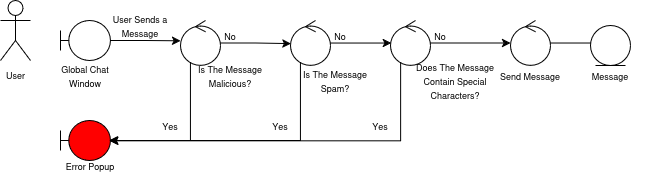

The diagram above was exported from draw.io. Its source (the exported page's mxGraphModel, read from the mxfile embedded in the PNG):
<mxGraphModel dx="815" dy="447" grid="1" gridSize="10" guides="1" tooltips="1" connect="1" arrows="1" fold="1" page="1" pageScale="1" pageWidth="850" pageHeight="1100" math="0" shadow="0">
  <root>
    <mxCell id="0" />
    <mxCell id="1" parent="0" />
    <mxCell id="ARNJON7qMQ3Zft_D0BDi-1" value="&lt;font style=&quot;font-size: 9px;&quot;&gt;User&lt;/font&gt;" style="shape=umlActor;verticalLabelPosition=bottom;verticalAlign=top;html=1;" vertex="1" parent="1">
      <mxGeometry x="70" y="150" width="30" height="60" as="geometry" />
    </mxCell>
    <mxCell id="ARNJON7qMQ3Zft_D0BDi-2" value="" style="shape=umlBoundary;whiteSpace=wrap;html=1;" vertex="1" parent="1">
      <mxGeometry x="130" y="170" width="50" height="40" as="geometry" />
    </mxCell>
    <mxCell id="ARNJON7qMQ3Zft_D0BDi-3" value="" style="ellipse;shape=umlControl;whiteSpace=wrap;html=1;" vertex="1" parent="1">
      <mxGeometry x="250" y="170" width="40" height="45" as="geometry" />
    </mxCell>
    <mxCell id="ARNJON7qMQ3Zft_D0BDi-4" value="" style="ellipse;shape=umlEntity;whiteSpace=wrap;html=1;" vertex="1" parent="1">
      <mxGeometry x="660" y="175" width="40" height="40" as="geometry" />
    </mxCell>
    <mxCell id="ARNJON7qMQ3Zft_D0BDi-5" value="&lt;font style=&quot;font-size: 9px;&quot;&gt;&lt;font&gt;Global Chat Window&lt;/font&gt;&lt;font&gt;&lt;br&gt;&lt;/font&gt;&lt;/font&gt;" style="text;html=1;align=center;verticalAlign=middle;whiteSpace=wrap;rounded=0;" vertex="1" parent="1">
      <mxGeometry x="120" y="210" width="70" height="30" as="geometry" />
    </mxCell>
    <mxCell id="ARNJON7qMQ3Zft_D0BDi-6" style="edgeStyle=orthogonalEdgeStyle;rounded=0;orthogonalLoop=1;jettySize=auto;html=1;entryX=0.003;entryY=0.452;entryDx=0;entryDy=0;entryPerimeter=0;" edge="1" parent="1" source="ARNJON7qMQ3Zft_D0BDi-2" target="ARNJON7qMQ3Zft_D0BDi-3">
      <mxGeometry relative="1" as="geometry" />
    </mxCell>
    <mxCell id="ARNJON7qMQ3Zft_D0BDi-7" value="" style="shape=umlBoundary;whiteSpace=wrap;html=1;fillColor=#FF0000;" vertex="1" parent="1">
      <mxGeometry x="130" y="270" width="50" height="40" as="geometry" />
    </mxCell>
    <mxCell id="ARNJON7qMQ3Zft_D0BDi-8" value="&lt;font style=&quot;font-size: 9px;&quot;&gt;&lt;font&gt;Error Popup&lt;/font&gt;&lt;font&gt;&lt;br&gt;&lt;/font&gt;&lt;/font&gt;" style="text;html=1;align=center;verticalAlign=middle;whiteSpace=wrap;rounded=0;" vertex="1" parent="1">
      <mxGeometry x="130" y="300" width="60" height="30" as="geometry" />
    </mxCell>
    <mxCell id="ARNJON7qMQ3Zft_D0BDi-9" value="" style="ellipse;shape=umlControl;whiteSpace=wrap;html=1;" vertex="1" parent="1">
      <mxGeometry x="360" y="170" width="40" height="45" as="geometry" />
    </mxCell>
    <mxCell id="ARNJON7qMQ3Zft_D0BDi-10" value="" style="ellipse;shape=umlControl;whiteSpace=wrap;html=1;" vertex="1" parent="1">
      <mxGeometry x="460" y="170" width="40" height="45" as="geometry" />
    </mxCell>
    <mxCell id="ARNJON7qMQ3Zft_D0BDi-11" value="" style="ellipse;shape=umlControl;whiteSpace=wrap;html=1;" vertex="1" parent="1">
      <mxGeometry x="580" y="170" width="40" height="45" as="geometry" />
    </mxCell>
    <mxCell id="ARNJON7qMQ3Zft_D0BDi-12" style="edgeStyle=orthogonalEdgeStyle;rounded=0;orthogonalLoop=1;jettySize=auto;html=1;entryX=0.01;entryY=0.514;entryDx=0;entryDy=0;entryPerimeter=0;" edge="1" parent="1" source="ARNJON7qMQ3Zft_D0BDi-3" target="ARNJON7qMQ3Zft_D0BDi-9">
      <mxGeometry relative="1" as="geometry" />
    </mxCell>
    <mxCell id="ARNJON7qMQ3Zft_D0BDi-13" style="edgeStyle=orthogonalEdgeStyle;rounded=0;orthogonalLoop=1;jettySize=auto;html=1;entryX=0.024;entryY=0.501;entryDx=0;entryDy=0;entryPerimeter=0;" edge="1" parent="1" source="ARNJON7qMQ3Zft_D0BDi-9" target="ARNJON7qMQ3Zft_D0BDi-10">
      <mxGeometry relative="1" as="geometry" />
    </mxCell>
    <mxCell id="ARNJON7qMQ3Zft_D0BDi-14" style="edgeStyle=orthogonalEdgeStyle;rounded=0;orthogonalLoop=1;jettySize=auto;html=1;entryX=0;entryY=0.5;entryDx=0;entryDy=0;entryPerimeter=0;" edge="1" parent="1" source="ARNJON7qMQ3Zft_D0BDi-10" target="ARNJON7qMQ3Zft_D0BDi-11">
      <mxGeometry relative="1" as="geometry" />
    </mxCell>
    <mxCell id="ARNJON7qMQ3Zft_D0BDi-15" style="edgeStyle=orthogonalEdgeStyle;rounded=0;orthogonalLoop=1;jettySize=auto;html=1;entryX=0;entryY=0.438;entryDx=0;entryDy=0;entryPerimeter=0;endArrow=none;startFill=0;" edge="1" parent="1" source="ARNJON7qMQ3Zft_D0BDi-11" target="ARNJON7qMQ3Zft_D0BDi-4">
      <mxGeometry relative="1" as="geometry" />
    </mxCell>
    <mxCell id="ARNJON7qMQ3Zft_D0BDi-16" value="&lt;font style=&quot;font-size: 9px;&quot;&gt;&lt;font&gt;User Sends a Message&lt;/font&gt;&lt;font&gt;&lt;br&gt;&lt;/font&gt;&lt;/font&gt;" style="text;html=1;align=center;verticalAlign=middle;whiteSpace=wrap;rounded=0;" vertex="1" parent="1">
      <mxGeometry x="180" y="160" width="60" height="30" as="geometry" />
    </mxCell>
    <mxCell id="ARNJON7qMQ3Zft_D0BDi-17" style="edgeStyle=orthogonalEdgeStyle;rounded=0;orthogonalLoop=1;jettySize=auto;html=1;entryX=0.974;entryY=0.5;entryDx=0;entryDy=0;entryPerimeter=0;" edge="1" parent="1" source="ARNJON7qMQ3Zft_D0BDi-3" target="ARNJON7qMQ3Zft_D0BDi-7">
      <mxGeometry relative="1" as="geometry">
        <Array as="points">
          <mxPoint x="260" y="290" />
        </Array>
      </mxGeometry>
    </mxCell>
    <mxCell id="ARNJON7qMQ3Zft_D0BDi-18" style="edgeStyle=orthogonalEdgeStyle;rounded=0;orthogonalLoop=1;jettySize=auto;html=1;" edge="1" parent="1" source="ARNJON7qMQ3Zft_D0BDi-9">
      <mxGeometry relative="1" as="geometry">
        <mxPoint x="179" y="290" as="targetPoint" />
        <Array as="points">
          <mxPoint x="370" y="290" />
        </Array>
      </mxGeometry>
    </mxCell>
    <mxCell id="ARNJON7qMQ3Zft_D0BDi-19" style="edgeStyle=orthogonalEdgeStyle;rounded=0;orthogonalLoop=1;jettySize=auto;html=1;entryX=0.986;entryY=0.508;entryDx=0;entryDy=0;entryPerimeter=0;" edge="1" parent="1" source="ARNJON7qMQ3Zft_D0BDi-10" target="ARNJON7qMQ3Zft_D0BDi-7">
      <mxGeometry relative="1" as="geometry">
        <Array as="points">
          <mxPoint x="470" y="290" />
        </Array>
      </mxGeometry>
    </mxCell>
    <mxCell id="ARNJON7qMQ3Zft_D0BDi-22" value="&lt;font style=&quot;font-size: 9px;&quot;&gt;Yes&lt;/font&gt;" style="text;html=1;align=center;verticalAlign=middle;whiteSpace=wrap;rounded=0;" vertex="1" parent="1">
      <mxGeometry x="210" y="260" width="60" height="30" as="geometry" />
    </mxCell>
    <mxCell id="ARNJON7qMQ3Zft_D0BDi-23" value="&lt;font style=&quot;font-size: 9px;&quot;&gt;Yes&lt;/font&gt;" style="text;html=1;align=center;verticalAlign=middle;whiteSpace=wrap;rounded=0;" vertex="1" parent="1">
      <mxGeometry x="320" y="260" width="60" height="30" as="geometry" />
    </mxCell>
    <mxCell id="ARNJON7qMQ3Zft_D0BDi-24" value="&lt;font style=&quot;font-size: 9px;&quot;&gt;Yes&lt;/font&gt;" style="text;html=1;align=center;verticalAlign=middle;whiteSpace=wrap;rounded=0;" vertex="1" parent="1">
      <mxGeometry x="420" y="260" width="60" height="30" as="geometry" />
    </mxCell>
    <mxCell id="ARNJON7qMQ3Zft_D0BDi-25" value="&lt;font style=&quot;font-size: 9px;&quot;&gt;No&lt;/font&gt;" style="text;html=1;align=center;verticalAlign=middle;whiteSpace=wrap;rounded=0;" vertex="1" parent="1">
      <mxGeometry x="270" y="170" width="60" height="30" as="geometry" />
    </mxCell>
    <mxCell id="ARNJON7qMQ3Zft_D0BDi-26" value="&lt;font style=&quot;font-size: 9px;&quot;&gt;No&lt;/font&gt;" style="text;html=1;align=center;verticalAlign=middle;whiteSpace=wrap;rounded=0;" vertex="1" parent="1">
      <mxGeometry x="380" y="170" width="60" height="30" as="geometry" />
    </mxCell>
    <mxCell id="ARNJON7qMQ3Zft_D0BDi-27" value="&lt;font style=&quot;font-size: 9px;&quot;&gt;No&lt;/font&gt;" style="text;html=1;align=center;verticalAlign=middle;whiteSpace=wrap;rounded=0;" vertex="1" parent="1">
      <mxGeometry x="480" y="170" width="60" height="30" as="geometry" />
    </mxCell>
    <mxCell id="ARNJON7qMQ3Zft_D0BDi-28" value="&lt;font style=&quot;font-size: 9px;&quot;&gt;&lt;font&gt;Is The Message Malicious?&lt;/font&gt;&lt;font&gt;&lt;br&gt;&lt;/font&gt;&lt;/font&gt;" style="text;html=1;align=center;verticalAlign=middle;whiteSpace=wrap;rounded=0;" vertex="1" parent="1">
      <mxGeometry x="265" y="210" width="70" height="30" as="geometry" />
    </mxCell>
    <mxCell id="ARNJON7qMQ3Zft_D0BDi-29" value="&lt;font style=&quot;font-size: 9px;&quot;&gt;&lt;font&gt;Is The Message Spam?&lt;/font&gt;&lt;font&gt;&lt;br&gt;&lt;/font&gt;&lt;/font&gt;" style="text;html=1;align=center;verticalAlign=middle;whiteSpace=wrap;rounded=0;" vertex="1" parent="1">
      <mxGeometry x="370" y="215" width="70" height="30" as="geometry" />
    </mxCell>
    <mxCell id="ARNJON7qMQ3Zft_D0BDi-30" value="&lt;font style=&quot;font-size: 9px;&quot;&gt;&lt;font&gt;Does The Message Contain Special Characters?&lt;/font&gt;&lt;font&gt;&lt;br&gt;&lt;/font&gt;&lt;/font&gt;" style="text;html=1;align=center;verticalAlign=middle;whiteSpace=wrap;rounded=0;" vertex="1" parent="1">
      <mxGeometry x="480" y="215" width="90" height="30" as="geometry" />
    </mxCell>
    <mxCell id="ARNJON7qMQ3Zft_D0BDi-31" value="&lt;font style=&quot;font-size: 9px;&quot;&gt;&lt;font&gt;Send Message&lt;/font&gt;&lt;font&gt;&lt;br&gt;&lt;/font&gt;&lt;/font&gt;" style="text;html=1;align=center;verticalAlign=middle;whiteSpace=wrap;rounded=0;" vertex="1" parent="1">
      <mxGeometry x="565" y="210" width="70" height="30" as="geometry" />
    </mxCell>
    <mxCell id="ARNJON7qMQ3Zft_D0BDi-32" value="&lt;font style=&quot;font-size: 9px;&quot;&gt;&lt;font&gt;Message&lt;/font&gt;&lt;font&gt;&lt;br&gt;&lt;/font&gt;&lt;/font&gt;" style="text;html=1;align=center;verticalAlign=middle;whiteSpace=wrap;rounded=0;" vertex="1" parent="1">
      <mxGeometry x="645" y="210" width="70" height="30" as="geometry" />
    </mxCell>
  </root>
</mxGraphModel>